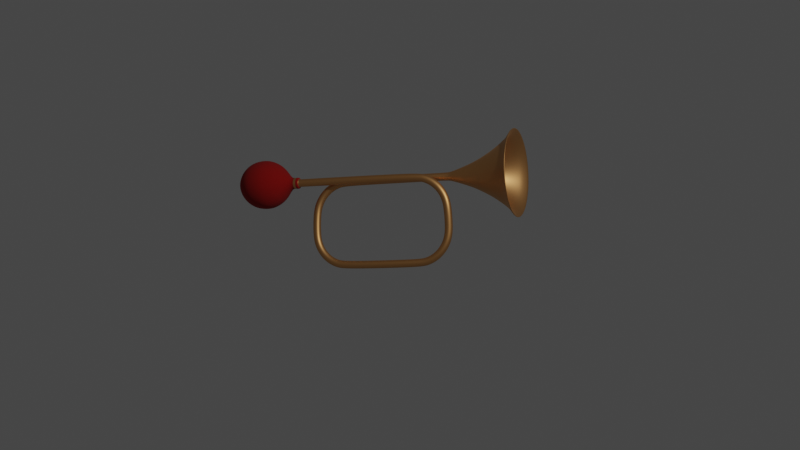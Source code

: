 # Source: air-horn.blend  (saved by Blender 2.83.20; exported with 4.5.12 LTS)
import bpy
from mathutils import Matrix  # noqa: F401  (used for matrix-valued properties, if any)

bpy.ops.wm.read_factory_settings(use_empty=True)
scene = bpy.context.scene
scene.name = 'Scene'

# ---- collections
col_collection = bpy.data.collections.new('Collection'); scene.collection.children.link(col_collection)

# ---- materials (node trees are filled in below, after node groups)
mat_material_001 = bpy.data.materials.new('Material.001')
mat_material_001.use_transparent_shadow = False
mat_material_002 = bpy.data.materials.new('Material.002')
mat_material_002.use_transparent_shadow = False

# ---- node groups
ng_auto_smooth = bpy.data.node_groups.new('Auto Smooth', 'GeometryNodeTree')
_s = ng_auto_smooth.interface.new_socket(name='Geometry', in_out='OUTPUT', socket_type='NodeSocketGeometry')
_s = ng_auto_smooth.interface.new_socket(name='Geometry', in_out='INPUT', socket_type='NodeSocketGeometry')
_s = ng_auto_smooth.interface.new_socket(name='Angle', in_out='INPUT', socket_type='NodeSocketFloat')
_s.subtype = 'ANGLE'
_s.min_value = 0.0
_s.max_value = 3.142
ng_auto_smooth.is_modifier = True
_N = ng_auto_smooth.nodes; _L = ng_auto_smooth.links
n0 = _N.new('NodeGroupOutput'); n0.name = 'Group Output'; n0.location = (480, -100)
n1 = _N.new('NodeGroupInput'); n1.name = 'Group Input'; n1.location = (-420, -300)
n2 = _N.new('NodeGroupInput'); n2.name = 'Group Input.001'; n2.location = (-60, -100)
n3 = _N.new('GeometryNodeSetShadeSmooth'); n3.name = 'Set Shade Smooth'; n3.location = (120, -100)
n3.domain = 'EDGE'
n4 = _N.new('GeometryNodeSetShadeSmooth'); n4.name = 'Set Shade Smooth.001'; n4.location = (300, -100)
n5 = _N.new('GeometryNodeInputMeshEdgeAngle'); n5.name = 'Edge Angle'; n5.location = (-420, -220)
n6 = _N.new('GeometryNodeInputEdgeSmooth'); n6.name = 'Is Edge Smooth'; n6.location = (-60, -160)
n7 = _N.new('GeometryNodeInputShadeSmooth'); n7.name = 'Is Face Smooth'; n7.location = (-240, -340)
n8 = _N.new('FunctionNodeBooleanMath'); n8.name = 'Boolean Math'; n8.location = (-60, -220)
n9 = _N.new('FunctionNodeCompare'); n9.name = 'Compare'; n9.location = (-240, -180)
n9.operation = 'LESS_EQUAL'
_L.new(n5.outputs[0], n9.inputs[0])
_L.new(n4.outputs[0], n0.inputs[0])
_L.new(n1.outputs[1], n9.inputs[1])
_L.new(n9.outputs[0], n8.inputs[0])
_L.new(n7.outputs[0], n8.inputs[1])
_L.new(n2.outputs[0], n3.inputs[0])
_L.new(n6.outputs[0], n3.inputs[1])
_L.new(n3.outputs[0], n4.inputs[0])
_L.new(n8.outputs[0], n3.inputs[2])
n0.is_active_output = True

# ---- material node trees
mat_material_001.use_nodes = True; mat_material_001.node_tree.nodes.clear()
_N = mat_material_001.node_tree.nodes; _L = mat_material_001.node_tree.links
n0 = _N.new('ShaderNodeBsdfPrincipled'); n0.name = 'Principled BSDF'; n0.location = (10, 300)
n0.distribution = 'GGX'
n0.subsurface_method = 'BURLEY'
n0.inputs[0].default_value = (0.8, 0.4087, 0.1546, 1.0)
n0.inputs[1].default_value = 1.0
n0.inputs[3].default_value = 1.45
n0.inputs[27].default_value = (0.0, 0.0, 0.0, 1.0)
n0.inputs[28].default_value = 1.0
n1 = _N.new('ShaderNodeOutputMaterial'); n1.name = 'Material Output'; n1.location = (300, 300)
_L.new(n0.outputs[0], n1.inputs[0])
n1.is_active_output = True
mat_material_002.use_nodes = True; mat_material_002.node_tree.nodes.clear()
_N = mat_material_002.node_tree.nodes; _L = mat_material_002.node_tree.links
n0 = _N.new('ShaderNodeBsdfPrincipled'); n0.name = 'Principled BSDF'; n0.location = (10, 300)
n0.distribution = 'GGX'
n0.subsurface_method = 'BURLEY'
n0.inputs[0].default_value = (0.3032, 0.00153, 0.0, 1.0)
n0.inputs[2].default_value = 1.0
n0.inputs[3].default_value = 1.45
n0.inputs[27].default_value = (0.0, 0.0, 0.0, 1.0)
n0.inputs[28].default_value = 1.0
n1 = _N.new('ShaderNodeOutputMaterial'); n1.name = 'Material Output'; n1.location = (300, 300)
_L.new(n0.outputs[0], n1.inputs[0])
n1.is_active_output = True

# ---- world
world_world = bpy.data.worlds.new('World'); scene.world = world_world
world_world.use_nodes = True; world_world.node_tree.nodes.clear()
_N = world_world.node_tree.nodes; _L = world_world.node_tree.links
n0 = _N.new('ShaderNodeOutputWorld'); n0.name = 'World Output'; n0.location = (300, 300)
n1 = _N.new('ShaderNodeBackground'); n1.name = 'Background'; n1.location = (10, 300)
n1.inputs[0].default_value = (0.05088, 0.05088, 0.05088, 1.0)
_L.new(n1.outputs[0], n0.inputs[0])
n0.is_active_output = True
world_world.color = (0.05088, 0.05088, 0.05088)
world_world.use_sun_shadow = False
world_world.sun_shadow_jitter_overblur = 0.0

# ---- cameras
cam_camera = bpy.data.cameras.new('Camera')
cam_camera.clip_end = 100.0
cam_camera.ortho_scale = 7.314

# ---- lights
light_light = bpy.data.lights.new('Light', 'POINT')
light_light.transmission_factor = 0.0
light_light.energy = 1000.0
light_light.shadow_soft_size = 0.1
light_light.shadow_maximum_resolution = 0.006
light_light.use_absolute_resolution = True

# ---- meshes
me_plane_001 = bpy.data.meshes.new('Plane.001')
me_plane_001.from_pydata([(0.6654, 2.759, 1.665), (4.876e-07, 2.759, 1.941), (-0.6654, 2.759, 1.665), (-0.9409, 2.759, 1.0), (-0.6654, 2.759, 0.3346), (-1.256e-07, 2.759, 0.05905), (0.6654, 2.759, 0.3346), (0.9409, 2.759, 1.0), (0.0601, 1.45, 1.06), (8.526e-08, 1.45, 1.085), (-0.0601, 1.45, 1.06), (-0.085, 1.45, 1.0), (-0.0601, 1.45, 0.9399), (2.986e-08, 1.45, 0.915), (0.0601, 1.45, 0.9399), (0.085, 1.45, 1.0), (0.0601, -0.7218, 1.06), (8.524e-08, -0.7238, 1.085), (-0.0601, -0.7218, 1.06), (-0.085, -0.7171, 1.0), (-0.0601, -0.7124, 0.9401), (2.987e-08, -0.7104, 0.9153), (0.0601, -0.7124, 0.9401), (0.085, -0.7171, 1.0), (0.0601, -0.9383, 1.025), (8.367e-08, -0.946, 1.049), (-0.0601, -0.9383, 1.025), (-0.085, -0.9197, 0.9679), (-0.0601, -0.9011, 0.9107), (2.864e-08, -0.8935, 0.8871), (0.0601, -0.9011, 0.9107), (0.085, -0.9197, 0.9679), (0.0601, -1.138, 0.9234), (7.907e-08, -1.152, 0.9435), (-0.0601, -1.138, 0.9234), (-0.085, -1.103, 0.8748), (-0.0601, -1.067, 0.8261), (2.51e-08, -1.053, 0.806), (0.0601, -1.067, 0.8261), (0.085, -1.103, 0.8748), (0.0601, -1.296, 0.765), (7.191e-08, -1.316, 0.7797), (-0.0601, -1.296, 0.765), (-0.085, -1.248, 0.7297), (-0.0601, -1.199, 0.6944), (1.958e-08, -1.179, 0.6798), (0.0601, -1.199, 0.6944), (0.085, -1.248, 0.7297), (0.0601, -1.398, 0.5655), (6.288e-08, -1.422, 0.5732), (-0.0601, -1.398, 0.5655), (-0.085, -1.341, 0.5469), (-0.0601, -1.284, 0.5284), (1.263e-08, -1.26, 0.5207), (0.0601, -1.284, 0.5284), (0.085, -1.341, 0.5469), (0.0601, -1.433, 0.349), (5.317e-08, -1.458, 0.351), (-0.0601, -1.433, 0.349), (-0.085, -1.373, 0.3443), (-0.0601, -1.313, 0.3396), (4.626e-09, -1.288, 0.3376), (0.0601, -1.313, 0.3396), (0.085, -1.373, 0.3443), (0.0601, -1.433, -0.006982), (2.249e-08, -1.458, -0.008936), (-0.0601, -1.433, -0.006982), (-0.085, -1.373, -0.002267), (-0.0601, -1.313, 0.002449), (-2.489e-08, -1.288, 0.004402), (0.0601, -1.313, 0.002449), (0.085, -1.373, -0.002267), (0.0601, -1.398, -0.2235), (1.277e-08, -1.422, -0.2312), (-0.0601, -1.398, -0.2235), (-0.085, -1.341, -0.2049), (-0.0601, -1.284, -0.1863), (-3.289e-08, -1.26, -0.1786), (0.0601, -1.284, -0.1863), (0.085, -1.341, -0.2049), (0.0601, -1.296, -0.423), (3.749e-09, -1.316, -0.4376), (-0.0601, -1.296, -0.423), (-0.085, -1.248, -0.3877), (-0.0601, -1.199, -0.3523), (-3.985e-08, -1.179, -0.3377), (0.0601, -1.199, -0.3523), (0.085, -1.248, -0.3877), (0.0601, -1.138, -0.5814), (-3.414e-09, -1.152, -0.6015), (-0.0601, -1.138, -0.5814), (-0.085, -1.103, -0.5327), (-0.0601, -1.067, -0.4841), (-4.536e-08, -1.053, -0.464), (0.0601, -1.067, -0.4841), (0.085, -1.103, -0.5327), (0.0601, -0.9383, -0.683), (-8.013e-09, -0.946, -0.7067), (-0.0601, -0.9383, -0.683), (-0.085, -0.9197, -0.6259), (-0.0601, -0.9011, -0.5687), (-4.891e-08, -0.8935, -0.545), (0.0601, -0.9011, -0.5687), (0.085, -0.9197, -0.6259), (0.0601, -0.7218, -0.7179), (-9.586e-09, -0.7238, -0.7427), (-0.0601, -0.7218, -0.7179), (-0.085, -0.7171, -0.658), (-0.0601, -0.7124, -0.598), (-5.014e-08, -0.7104, -0.5732), (0.0601, -0.7124, -0.598), (0.085, -0.7171, -0.658), (0.06014, 0.7954, -0.7179), (5.185e-05, 0.7978, -0.7427), (-0.06007, 0.7964, -0.7179), (-0.085, 0.7919, -0.658), (-0.06014, 0.787, -0.598), (-5.191e-05, 0.7846, -0.5732), (0.06007, 0.786, -0.598), (0.085, 0.7905, -0.658), (0.06356, 1.01, -0.6835), (0.003614, 1.02, -0.7069), (-0.05659, 1.014, -0.6829), (-0.08178, 0.9964, -0.6256), (-0.05721, 0.9772, -0.5686), (0.002742, 0.9677, -0.5451), (0.06295, 0.9735, -0.5691), (0.08814, 0.9912, -0.6264), (0.07354, 1.208, -0.5832), (0.01403, 1.226, -0.6023), (-0.04644, 1.215, -0.581), (-0.07244, 1.182, -0.5318), (-0.04874, 1.145, -0.4835), (0.01078, 1.127, -0.4644), (0.07124, 1.138, -0.4857), (0.09724, 1.172, -0.5349), (0.08909, 1.365, -0.427), (0.03025, 1.39, -0.4393), (-0.03063, 1.375, -0.4221), (-0.05789, 1.328, -0.3856), (-0.03555, 1.278, -0.351), (0.02329, 1.253, -0.3387), (0.08417, 1.268, -0.3559), (0.1114, 1.315, -0.3924), (0.1087, 1.466, -0.2302), (0.05069, 1.495, -0.234), (-0.01071, 1.477, -0.222), (-0.03955, 1.423, -0.2013), (-0.01893, 1.364, -0.184), (0.03906, 1.334, -0.1803), (0.1005, 1.352, -0.1922), (0.1293, 1.407, -0.2129), (0.13, 1.501, -0.01621), (0.07269, 1.531, -0.01293), (0.01086, 1.512, -0.005294), (-0.01929, 1.455, 0.002227), (-9.523e-05, 1.393, 0.005227), (0.0572, 1.363, 0.001949), (0.119, 1.381, -0.005687), (0.1492, 1.438, -0.01321), (0.2, 1.501, 0.3452), (0.1432, 1.531, 0.3533), (0.08106, 1.512, 0.358), (0.05002, 1.455, 0.3566), (0.06825, 1.393, 0.3498), (0.1251, 1.363, 0.3418), (0.1872, 1.381, 0.3371), (0.2182, 1.438, 0.3385), (0.2213, 1.466, 0.5592), (0.1652, 1.495, 0.5743), (0.1026, 1.477, 0.5747), (0.07029, 1.423, 0.5601), (0.08709, 1.364, 0.5391), (0.1432, 1.334, 0.524), (0.2057, 1.352, 0.5236), (0.2381, 1.407, 0.5382), (0.2409, 1.365, 0.756), (0.1856, 1.39, 0.7797), (0.1226, 1.375, 0.7748), (0.08862, 1.328, 0.7444), (0.1037, 1.278, 0.7061), (0.159, 1.253, 0.6824), (0.222, 1.268, 0.6872), (0.256, 1.315, 0.7177), (0.2564, 1.208, 0.9122), (0.2018, 1.226, 0.9426), (0.1384, 1.215, 0.9337), (0.1032, 1.182, 0.8906), (0.1169, 1.145, 0.8386), (0.1715, 1.127, 0.8081), (0.235, 1.138, 0.8171), (0.2701, 1.172, 0.8602), (0.2664, 1.01, 1.013), (0.2123, 1.02, 1.047), (0.1485, 1.014, 1.036), (0.1125, 0.9964, 0.9844), (0.1254, 0.9772, 0.9236), (0.1795, 0.9677, 0.8889), (0.2433, 0.9735, 0.9005), (0.2793, 0.9912, 0.9517), (0.2698, 0.7954, 1.047), (0.2158, 0.7978, 1.083), (0.152, 0.7964, 1.071), (0.1157, 0.7919, 1.017), (0.1283, 0.787, 0.9531), (0.1823, 0.7846, 0.9169), (0.2461, 0.786, 0.9294), (0.2824, 0.7905, 0.9832), (0.2698, -1.674, 1.047), (0.2824, -1.675, 0.9832), (0.2158, -1.674, 1.083), (0.152, -1.674, 1.071), (0.1157, -1.674, 1.017), (0.1283, -1.675, 0.953), (0.1823, -1.675, 0.9167), (0.2461, -1.675, 0.9292), (0.3026, -1.674, 1.069), (0.2997, -1.852, 1.067), (0.3175, -1.852, 0.9761), (0.321, -1.675, 0.9755), (0.2236, -1.674, 1.122), (0.2229, -1.852, 1.118), (0.1302, -1.674, 1.104), (0.1322, -1.852, 1.101), (0.07712, -1.674, 1.025), (0.0806, -1.852, 1.024), (0.09544, -1.675, 0.9312), (0.09843, -1.852, 0.9331), (0.1745, -1.675, 0.8781), (0.1752, -1.852, 0.8815), (0.268, -1.675, 0.8964), (0.266, -1.852, 0.8994), (0.6156, -2.663, 1.277), (0.5259, -2.805, 1.217), (0.5838, -2.805, 0.9225), (0.6894, -2.663, 0.9013), (0.6504, -2.499, 1.3), (0.7304, -2.499, 0.893), (0.6504, -2.328, 1.3), (0.7304, -2.328, 0.893), (0.5923, -2.164, 1.261), (0.6619, -2.164, 0.9068), (0.5017, -2.023, 1.201), (0.5553, -2.023, 0.9283), (0.2708, -2.023, 1.356), (0.2923, -2.164, 1.463), (0.3061, -2.328, 1.531), (0.3061, -2.499, 1.531), (0.2978, -2.663, 1.49), (0.2765, -2.805, 1.385), (-0.00212, -2.023, 1.303), (-0.06231, -2.164, 1.393), (-0.101, -2.328, 1.451), (-0.101, -2.499, 1.451), (-0.07785, -2.663, 1.417), (-0.01821, -2.805, 1.327), (-0.1572, -2.023, 1.072), (-0.2638, -2.164, 1.093), (-0.3323, -2.328, 1.107), (-0.3323, -2.499, 1.107), (-0.2913, -2.663, 1.099), (-0.1857, -2.805, 1.077), (-0.1036, -2.023, 0.7988), (-0.1941, -2.164, 0.7386), (-0.2523, -2.328, 0.6999), (-0.2523, -2.499, 0.6999), (-0.2175, -2.663, 0.7231), (-0.1278, -2.805, 0.7827), (0.1273, -2.023, 0.6437), (0.1059, -2.164, 0.5371), (0.09207, -2.328, 0.4687), (0.09207, -2.499, 0.4687), (0.1003, -2.663, 0.5096), (0.1216, -2.805, 0.6152), (0.4002, -2.023, 0.6974), (0.4604, -2.164, 0.6068), (0.4991, -2.328, 0.5486), (0.4991, -2.499, 0.5486), (0.476, -2.663, 0.5834), (0.4163, -2.805, 0.6732), (0.2698, -1.666, 1.047), (0.2824, -1.666, 0.9832), (0.2158, -1.666, 1.083), (0.152, -1.666, 1.071), (0.1157, -1.666, 1.017), (0.1283, -1.667, 0.953), (0.1823, -1.667, 0.9167), (0.2461, -1.667, 0.9292), (0.4404, -2.881, 1.16), (0.1983, -2.985, 0.9995), (0.394, -2.913, 1.13), (0.3478, -2.942, 1.099), (0.2965, -2.965, 1.065), (0.2449, -2.979, 1.03), (0.1982, -2.985, 1.0), (0.4831, -2.881, 0.9428), (0.2531, -2.979, 0.9891), (0.3137, -2.965, 0.9769), (0.3742, -2.942, 0.9647), (0.4285, -2.913, 0.9538), (0.2563, -2.881, 1.284), (0.1989, -2.985, 0.9991), (0.2453, -2.913, 1.229), (0.2343, -2.942, 1.175), (0.2222, -2.965, 1.115), (0.2099, -2.979, 1.054), (0.03864, -2.881, 1.241), (0.1996, -2.985, 0.9992), (0.06948, -2.913, 1.195), (0.1002, -2.942, 1.149), (0.1343, -2.965, 1.097), (0.1686, -2.979, 1.046), (-0.08502, -2.881, 1.057), (0.2, -2.985, 0.9998), (-0.0304, -2.913, 1.046), (0.02395, -2.942, 1.035), (0.08441, -2.965, 1.023), (0.1451, -2.979, 1.011), (-0.04226, -2.881, 0.8396), (0.1998, -2.985, 1.001), (0.004136, -2.913, 0.8704), (0.05031, -2.942, 0.9011), (0.1017, -2.965, 0.9353), (0.1532, -2.979, 0.9695), (0.1419, -2.881, 0.7159), (0.1992, -2.985, 1.001), (0.1529, -2.913, 0.7705), (0.1638, -2.942, 0.8249), (0.176, -2.965, 0.8853), (0.1882, -2.979, 0.946), (0.3595, -2.881, 0.7587), (0.1986, -2.985, 1.001), (0.3286, -2.913, 0.8051), (0.298, -2.942, 0.8512), (0.2638, -2.965, 0.9026), (0.2296, -2.979, 0.9541), (0.3012, -1.763, 1.068), (0.3193, -1.763, 0.9758), (0.2233, -1.763, 1.12), (0.1312, -1.763, 1.102), (0.07886, -1.763, 1.024), (0.09694, -1.763, 0.9321), (0.1749, -1.764, 0.8798), (0.267, -1.764, 0.8979), (0.3019, -1.719, 1.068), (0.3202, -1.719, 0.9757), (0.2234, -1.719, 1.121), (0.1307, -1.719, 1.103), (0.07799, -1.719, 1.024), (0.09619, -1.719, 0.9317), (0.1747, -1.719, 0.8789), (0.2675, -1.719, 0.8972), (0.5679, 2.678, 1.568), (0.5162, 2.607, 1.516), (4.301e-07, 2.678, 1.803), (3.986e-07, 2.607, 1.73), (-0.5679, 2.678, 1.568), (-0.5162, 2.607, 1.516), (-0.8032, 2.678, 1.0), (-0.73, 2.607, 1.0), (-0.5679, 2.678, 0.4321), (-0.5162, 2.607, 0.4838), (-9.329e-08, 2.678, 0.1968), (-7.683e-08, 2.607, 0.27), (0.5679, 2.678, 0.4321), (0.5162, 2.607, 0.4838), (0.8032, 2.678, 1.0), (0.73, 2.607, 1.0), (0.4462, 2.494, 1.446), (0.1503, 1.794, 1.15), (0.3638, 2.344, 1.364), (0.2786, 2.158, 1.279), (0.2037, 1.965, 1.204), (3.556e-07, 2.494, 1.631), (1.562e-07, 1.794, 1.213), (3.036e-07, 2.344, 1.515), (2.473e-07, 2.158, 1.394), (1.956e-07, 1.965, 1.288), (-0.4462, 2.494, 1.446), (-0.1503, 1.794, 1.15), (-0.3638, 2.344, 1.364), (-0.2786, 2.158, 1.279), (-0.2037, 1.965, 1.204), (-0.6311, 2.494, 1.0), (-0.2125, 1.794, 1.0), (-0.5145, 2.344, 1.0), (-0.3941, 2.158, 1.0), (-0.288, 1.965, 1.0), (-0.4462, 2.494, 0.5538), (-0.1503, 1.794, 0.8497), (-0.3638, 2.344, 0.6362), (-0.2786, 2.158, 0.7214), (-0.2037, 1.965, 0.7963), (-5.531e-08, 2.494, 0.3689), (1.8e-08, 1.794, 0.7875), (-3.12e-08, 2.344, 0.4855), (-8.848e-09, 2.158, 0.6059), (8.382e-09, 1.965, 0.712), (0.4462, 2.494, 0.5538), (0.1503, 1.794, 0.8497), (0.3638, 2.344, 0.6362), (0.2786, 2.158, 0.7214), (0.2037, 1.965, 0.7963), (0.2125, 1.794, 1.0), (0.6311, 2.494, 1.0), (0.288, 1.965, 1.0), (0.3941, 2.158, 1.0), (0.5145, 2.344, 1.0), (0.0601, 1.377, 1.06), (0.085, 1.377, 1.0), (8.526e-08, 1.377, 1.085), (-0.0601, 1.377, 1.06), (-0.085, 1.377, 1.0), (-0.0601, 1.377, 0.9399), (2.986e-08, 1.377, 0.915), (0.0601, 1.377, 0.9399)], [], [(383, 378, 357, 359), (388, 383, 359, 361), (393, 388, 361, 363), (398, 393, 363, 365), (404, 398, 365, 367), (355, 373, 368, 353), (374, 9, 8, 369), (408, 16, 23, 409), (410, 17, 16, 408), (411, 18, 17, 410), (412, 19, 18, 411), (413, 20, 19, 412), (414, 21, 20, 413), (415, 22, 21, 414), (409, 23, 22, 415), (16, 24, 31, 23), (17, 25, 24, 16), (18, 26, 25, 17), (19, 27, 26, 18), (20, 28, 27, 19), (21, 29, 28, 20), (22, 30, 29, 21), (23, 31, 30, 22), (24, 32, 39, 31), (25, 33, 32, 24), (26, 34, 33, 25), (27, 35, 34, 26), (28, 36, 35, 27), (29, 37, 36, 28), (30, 38, 37, 29), (31, 39, 38, 30), (32, 40, 47, 39), (33, 41, 40, 32), (34, 42, 41, 33), (35, 43, 42, 34), (36, 44, 43, 35), (37, 45, 44, 36), (38, 46, 45, 37), (39, 47, 46, 38), (40, 48, 55, 47), (41, 49, 48, 40), (42, 50, 49, 41), (43, 51, 50, 42), (44, 52, 51, 43), (45, 53, 52, 44), (46, 54, 53, 45), (47, 55, 54, 46), (48, 56, 63, 55), (49, 57, 56, 48), (50, 58, 57, 49), (51, 59, 58, 50), (52, 60, 59, 51), (53, 61, 60, 52), (54, 62, 61, 53), (55, 63, 62, 54), (56, 64, 71, 63), (57, 65, 64, 56), (58, 66, 65, 57), (59, 67, 66, 58), (60, 68, 67, 59), (61, 69, 68, 60), (62, 70, 69, 61), (63, 71, 70, 62), (64, 72, 79, 71), (65, 73, 72, 64), (66, 74, 73, 65), (67, 75, 74, 66), (68, 76, 75, 67), (69, 77, 76, 68), (70, 78, 77, 69), (71, 79, 78, 70), (72, 80, 87, 79), (73, 81, 80, 72), (74, 82, 81, 73), (75, 83, 82, 74), (76, 84, 83, 75), (77, 85, 84, 76), (78, 86, 85, 77), (79, 87, 86, 78), (80, 88, 95, 87), (81, 89, 88, 80), (82, 90, 89, 81), (83, 91, 90, 82), (84, 92, 91, 83), (85, 93, 92, 84), (86, 94, 93, 85), (87, 95, 94, 86), (88, 96, 103, 95), (89, 97, 96, 88), (90, 98, 97, 89), (91, 99, 98, 90), (92, 100, 99, 91), (93, 101, 100, 92), (94, 102, 101, 93), (95, 103, 102, 94), (96, 104, 111, 103), (97, 105, 104, 96), (98, 106, 105, 97), (99, 107, 106, 98), (100, 108, 107, 99), (101, 109, 108, 100), (102, 110, 109, 101), (103, 111, 110, 102), (104, 112, 119, 111), (105, 113, 112, 104), (106, 114, 113, 105), (107, 115, 114, 106), (108, 116, 115, 107), (109, 117, 116, 108), (110, 118, 117, 109), (111, 119, 118, 110), (112, 120, 127, 119), (113, 121, 120, 112), (114, 122, 121, 113), (115, 123, 122, 114), (116, 124, 123, 115), (117, 125, 124, 116), (118, 126, 125, 117), (119, 127, 126, 118), (120, 128, 135, 127), (121, 129, 128, 120), (122, 130, 129, 121), (123, 131, 130, 122), (124, 132, 131, 123), (125, 133, 132, 124), (126, 134, 133, 125), (127, 135, 134, 126), (128, 136, 143, 135), (129, 137, 136, 128), (130, 138, 137, 129), (131, 139, 138, 130), (132, 140, 139, 131), (133, 141, 140, 132), (134, 142, 141, 133), (135, 143, 142, 134), (136, 144, 151, 143), (137, 145, 144, 136), (138, 146, 145, 137), (139, 147, 146, 138), (140, 148, 147, 139), (141, 149, 148, 140), (142, 150, 149, 141), (143, 151, 150, 142), (144, 152, 159, 151), (145, 153, 152, 144), (146, 154, 153, 145), (147, 155, 154, 146), (148, 156, 155, 147), (149, 157, 156, 148), (150, 158, 157, 149), (151, 159, 158, 150), (152, 160, 167, 159), (153, 161, 160, 152), (154, 162, 161, 153), (155, 163, 162, 154), (156, 164, 163, 155), (157, 165, 164, 156), (158, 166, 165, 157), (159, 167, 166, 158), (160, 168, 175, 167), (161, 169, 168, 160), (162, 170, 169, 161), (163, 171, 170, 162), (164, 172, 171, 163), (165, 173, 172, 164), (166, 174, 173, 165), (167, 175, 174, 166), (168, 176, 183, 175), (169, 177, 176, 168), (170, 178, 177, 169), (171, 179, 178, 170), (172, 180, 179, 171), (173, 181, 180, 172), (174, 182, 181, 173), (175, 183, 182, 174), (176, 184, 191, 183), (177, 185, 184, 176), (178, 186, 185, 177), (179, 187, 186, 178), (180, 188, 187, 179), (181, 189, 188, 180), (182, 190, 189, 181), (183, 191, 190, 182), (184, 192, 199, 191), (185, 193, 192, 184), (186, 194, 193, 185), (187, 195, 194, 186), (188, 196, 195, 187), (189, 197, 196, 188), (190, 198, 197, 189), (191, 199, 198, 190), (192, 200, 207, 199), (193, 201, 200, 192), (194, 202, 201, 193), (195, 203, 202, 194), (196, 204, 203, 195), (197, 205, 204, 196), (198, 206, 205, 197), (199, 207, 206, 198), (208, 210, 220, 216), (214, 215, 230, 228), (212, 213, 226, 224), (210, 211, 222, 220), (209, 208, 216, 219), (215, 209, 219, 230), (213, 214, 228, 226), (211, 212, 224, 222), (0, 352, 366, 7), (1, 354, 352, 0), (2, 356, 354, 1), (3, 358, 356, 2), (4, 360, 358, 3), (5, 362, 360, 4), (6, 364, 362, 5), (7, 366, 364, 6), (404, 367, 353, 368), (281, 209, 215, 287), (287, 215, 214, 286), (286, 214, 213, 285), (285, 213, 212, 284), (284, 212, 211, 283), (283, 211, 210, 282), (282, 210, 208, 280), (280, 208, 209, 281), (336, 217, 218, 337), (338, 221, 217, 336), (339, 223, 221, 338), (340, 225, 223, 339), (341, 227, 225, 340), (342, 229, 227, 341), (343, 231, 229, 342), (337, 218, 231, 343), (234, 295, 330, 279), (217, 242, 243, 218), (267, 318, 312, 261), (273, 324, 318, 267), (279, 330, 324, 273), (255, 306, 300, 249), (223, 250, 244, 221), (261, 312, 306, 255), (225, 256, 250, 223), (227, 262, 256, 225), (229, 268, 262, 227), (231, 274, 268, 229), (218, 243, 274, 231), (233, 288, 295, 234), (233, 234, 235, 232), (232, 235, 237, 236), (236, 237, 239, 238), (238, 239, 241, 240), (240, 241, 243, 242), (242, 244, 245, 240), (240, 245, 246, 238), (238, 246, 247, 236), (236, 247, 248, 232), (232, 248, 249, 233), (244, 250, 251, 245), (245, 251, 252, 246), (246, 252, 253, 247), (247, 253, 254, 248), (248, 254, 255, 249), (250, 256, 257, 251), (251, 257, 258, 252), (252, 258, 259, 253), (253, 259, 260, 254), (254, 260, 261, 255), (256, 262, 263, 257), (257, 263, 264, 258), (258, 264, 265, 259), (259, 265, 266, 260), (260, 266, 267, 261), (262, 268, 269, 263), (263, 269, 270, 264), (264, 270, 271, 265), (265, 271, 272, 266), (266, 272, 273, 267), (268, 274, 275, 269), (269, 275, 276, 270), (270, 276, 277, 271), (271, 277, 278, 272), (272, 278, 279, 273), (274, 243, 241, 275), (275, 241, 239, 276), (276, 239, 237, 277), (277, 237, 235, 278), (278, 235, 234, 279), (221, 244, 242, 217), (249, 300, 288, 233), (200, 280, 281, 207), (201, 282, 280, 200), (202, 283, 282, 201), (203, 284, 283, 202), (204, 285, 284, 203), (205, 286, 285, 204), (206, 287, 286, 205), (207, 281, 287, 206), (295, 288, 290, 299), (299, 290, 291, 298), (298, 291, 292, 297), (297, 292, 293, 296), (296, 293, 289, 294), (288, 300, 302, 290), (290, 302, 303, 291), (291, 303, 304, 292), (292, 304, 305, 293), (293, 305, 301, 289), (300, 306, 308, 302), (302, 308, 309, 303), (303, 309, 310, 304), (304, 310, 311, 305), (305, 311, 307, 301), (306, 312, 314, 308), (308, 314, 315, 309), (309, 315, 316, 310), (310, 316, 317, 311), (311, 317, 313, 307), (312, 318, 320, 314), (314, 320, 321, 315), (315, 321, 322, 316), (316, 322, 323, 317), (317, 323, 319, 313), (318, 324, 326, 320), (320, 326, 327, 321), (321, 327, 328, 322), (322, 328, 329, 323), (323, 329, 325, 319), (324, 330, 332, 326), (326, 332, 333, 327), (327, 333, 334, 328), (328, 334, 335, 329), (329, 335, 331, 325), (330, 295, 299, 332), (332, 299, 298, 333), (333, 298, 297, 334), (334, 297, 296, 335), (335, 296, 294, 331), (294, 289, 301, 307, 313, 319, 325, 331), (345, 337, 343, 351), (351, 343, 342, 350), (350, 342, 341, 349), (349, 341, 340, 348), (348, 340, 339, 347), (347, 339, 338, 346), (346, 338, 336, 344), (344, 336, 337, 345), (216, 344, 345, 219), (220, 346, 344, 216), (222, 347, 346, 220), (224, 348, 347, 222), (226, 349, 348, 224), (228, 350, 349, 226), (230, 351, 350, 228), (219, 345, 351, 230), (366, 352, 353, 367), (378, 373, 355, 357), (352, 354, 355, 353), (379, 10, 9, 374), (354, 356, 357, 355), (384, 11, 10, 379), (356, 358, 359, 357), (389, 12, 11, 384), (358, 360, 361, 359), (394, 13, 12, 389), (360, 362, 363, 361), (399, 14, 13, 394), (362, 364, 365, 363), (399, 403, 15, 14), (364, 366, 367, 365), (404, 368, 370, 407), (407, 370, 371, 406), (406, 371, 372, 405), (405, 372, 369, 403), (374, 369, 372, 377), (377, 372, 371, 376), (376, 371, 370, 375), (375, 370, 368, 373), (379, 374, 377, 382), (382, 377, 376, 381), (381, 376, 375, 380), (380, 375, 373, 378), (384, 379, 382, 387), (387, 382, 381, 386), (386, 381, 380, 385), (385, 380, 378, 383), (389, 384, 387, 392), (392, 387, 386, 391), (391, 386, 385, 390), (390, 385, 383, 388), (394, 389, 392, 397), (397, 392, 391, 396), (396, 391, 390, 395), (395, 390, 388, 393), (399, 394, 397, 402), (402, 397, 396, 401), (401, 396, 395, 400), (400, 395, 393, 398), (403, 399, 402, 405), (405, 402, 401, 406), (406, 401, 400, 407), (407, 400, 398, 404), (15, 403, 369, 8), (15, 409, 415, 14), (14, 415, 414, 13), (13, 414, 413, 12), (12, 413, 412, 11), (11, 412, 411, 10), (10, 411, 410, 9), (9, 410, 408, 8), (8, 408, 409, 15)])
me_plane_001.polygons.foreach_set('use_smooth', [True] * 409)
me_plane_001.polygons.foreach_set('material_index', [0, 0, 0, 0, 0, 0, 0, 0, 0, 0, 0, 0, 0, 0, 0, 0, 0, 0, 0, 0, 0, 0, 0, 0, 0, 0, 0, 0, 0, 0, 0, 0, 0, 0, 0, 0, 0, 0, 0, 0, 0, 0, 0, 0, 0, 0, 0, 0, 0, 0, 0, 0, 0, 0, 0, 0, 0, 0, 0, 0, 0, 0, 0, 0, 0, 0, 0, 0, 0, 0, 0, 0, 0, 0, 0, 0, 0, 0, 0, 0, 0, 0, 0, 0, 0, 0, 0, 0, 0, 0, 0, 0, 0, 0, 0, 0, 0, 0, 0, 0, 0, 0, 0, 0, 0, 0, 0, 0, 0, 0, 0, 0, 0, 0, 0, 0, 0, 0, 0, 0, 0, 0, 0, 0, 0, 0, 0, 0, 0, 0, 0, 0, 0, 0, 0, 0, 0, 0, 0, 0, 0, 0, 0, 0, 0, 0, 0, 0, 0, 0, 0, 0, 0, 0, 0, 0, 0, 0, 0, 0, 0, 0, 0, 0, 0, 0, 0, 0, 0, 0, 0, 0, 0, 0, 0, 0, 0, 0, 0, 0, 0, 0, 0, 0, 0, 0, 0, 0, 0, 0, 0, 0, 0, 0, 0, 0, 0, 0, 0, 1, 1, 1, 1, 1, 1, 1, 1, 0, 0, 0, 0, 0, 0, 0, 0, 0, 0, 0, 0, 0, 0, 0, 0, 0, 1, 1, 1, 1, 1, 1, 1, 1, 1, 1, 1, 1, 1, 1, 1, 1, 1, 1, 1, 1, 1, 1, 1, 1, 1, 1, 1, 1, 1, 1, 1, 1, 1, 1, 1, 1, 1, 1, 1, 1, 1, 1, 1, 1, 1, 1, 1, 1, 1, 1, 1, 1, 1, 1, 1, 1, 1, 1, 1, 1, 1, 1, 1, 1, 0, 0, 0, 0, 0, 0, 0, 0, 1, 1, 1, 1, 1, 1, 1, 1, 1, 1, 1, 1, 1, 1, 1, 1, 1, 1, 1, 1, 1, 1, 1, 1, 1, 1, 1, 1, 1, 1, 1, 1, 1, 1, 1, 1, 1, 1, 1, 1, 1, 0, 0, 0, 0, 0, 0, 0, 0, 1, 1, 1, 1, 1, 1, 1, 1, 0, 0, 0, 0, 0, 0, 0, 0, 0, 0, 0, 0, 0, 0, 0, 0, 0, 0, 0, 0, 0, 0, 0, 0, 0, 0, 0, 0, 0, 0, 0, 0, 0, 0, 0, 0, 0, 0, 0, 0, 0, 0, 0, 0, 0, 0, 0, 0, 0, 0, 0, 0, 0, 0, 0, 0])
_uv = me_plane_001.uv_layers.new(name='UVMap')
_uv.uv.foreach_set('vector', [0.01356, 0.375, 0.01356, 0.25, 0.007278, 0.25, 0.007278, 0.375, 0.01356, 0.5, 0.01356, 0.375, 0.007278, 0.375, 0.007278, 0.5, 0.01356, 0.625, 0.01356, 0.5, 0.007278, 0.5, 0.007278, 0.625, 0.01356, 0.75, 0.01356, 0.625, 0.007278, 0.625, 0.007278, 0.75, 0.01356, 0.875, 0.01356, 0.75, 0.007278, 0.75, 0.007278, 0.875, 0.007278, 0.125, 0.01356, 0.125, 0.01356, 0.001145, 0.007278, 0.0, 0.05106, 0.125, 0.06897, 0.125, 0.06897, 0.0, 0.05106, 0.002052, 0.07013, 1.0, 0.1034, 1.0, 0.1034, 0.875, 0.07013, 0.875, 0.07013, 0.125, 0.1034, 0.125, 0.1034, 0.0, 0.07013, 0.0, 0.07013, 0.25, 0.1034, 0.25, 0.1034, 0.125, 0.07013, 0.125, 0.07013, 0.375, 0.1034, 0.375, 0.1034, 0.25, 0.07013, 0.25, 0.07013, 0.5, 0.1034, 0.5, 0.1034, 0.375, 0.07013, 0.375, 0.07013, 0.625, 0.1034, 0.625, 0.1034, 0.5, 0.07013, 0.5, 0.07013, 0.75, 0.1034, 0.75, 0.1034, 0.625, 0.07013, 0.625, 0.07013, 0.875, 0.1034, 0.875, 0.1034, 0.75, 0.07013, 0.75, 0.1034, 1.0, 0.1379, 1.0, 0.1379, 0.875, 0.1034, 0.875, 0.1034, 0.125, 0.1379, 0.125, 0.1379, 0.0, 0.1034, 0.0, 0.1034, 0.25, 0.1379, 0.25, 0.1379, 0.125, 0.1034, 0.125, 0.1034, 0.375, 0.1379, 0.375, 0.1379, 0.25, 0.1034, 0.25, 0.1034, 0.5, 0.1379, 0.5, 0.1379, 0.375, 0.1034, 0.375, 0.1034, 0.625, 0.1379, 0.625, 0.1379, 0.5, 0.1034, 0.5, 0.1034, 0.75, 0.1379, 0.75, 0.1379, 0.625, 0.1034, 0.625, 0.1034, 0.875, 0.1379, 0.875, 0.1379, 0.75, 0.1034, 0.75, 0.1379, 1.0, 0.1724, 1.0, 0.1724, 0.875, 0.1379, 0.875, 0.1379, 0.125, 0.1724, 0.125, 0.1724, 0.0, 0.1379, 0.0, 0.1379, 0.25, 0.1724, 0.25, 0.1724, 0.125, 0.1379, 0.125, 0.1379, 0.375, 0.1724, 0.375, 0.1724, 0.25, 0.1379, 0.25, 0.1379, 0.5, 0.1724, 0.5, 0.1724, 0.375, 0.1379, 0.375, 0.1379, 0.625, 0.1724, 0.625, 0.1724, 0.5, 0.1379, 0.5, 0.1379, 0.75, 0.1724, 0.75, 0.1724, 0.625, 0.1379, 0.625, 0.1379, 0.875, 0.1724, 0.875, 0.1724, 0.75, 0.1379, 0.75, 0.1724, 1.0, 0.2069, 1.0, 0.2069, 0.875, 0.1724, 0.875, 0.1724, 0.125, 0.2069, 0.125, 0.2069, 0.0, 0.1724, 0.0, 0.1724, 0.25, 0.2069, 0.25, 0.2069, 0.125, 0.1724, 0.125, 0.1724, 0.375, 0.2069, 0.375, 0.2069, 0.25, 0.1724, 0.25, 0.1724, 0.5, 0.2069, 0.5, 0.2069, 0.375, 0.1724, 0.375, 0.1724, 0.625, 0.2069, 0.625, 0.2069, 0.5, 0.1724, 0.5, 0.1724, 0.75, 0.2069, 0.75, 0.2069, 0.625, 0.1724, 0.625, 0.1724, 0.875, 0.2069, 0.875, 0.2069, 0.75, 0.1724, 0.75, 0.2069, 1.0, 0.2414, 1.0, 0.2414, 0.875, 0.2069, 0.875, 0.2069, 0.125, 0.2414, 0.125, 0.2414, 0.0, 0.2069, 0.0, 0.2069, 0.25, 0.2414, 0.25, 0.2414, 0.125, 0.2069, 0.125, 0.2069, 0.375, 0.2414, 0.375, 0.2414, 0.25, 0.2069, 0.25, 0.2069, 0.5, 0.2414, 0.5, 0.2414, 0.375, 0.2069, 0.375, 0.2069, 0.625, 0.2414, 0.625, 0.2414, 0.5, 0.2069, 0.5, 0.2069, 0.75, 0.2414, 0.75, 0.2414, 0.625, 0.2069, 0.625, 0.2069, 0.875, 0.2414, 0.875, 0.2414, 0.75, 0.2069, 0.75, 0.2414, 1.0, 0.2759, 1.0, 0.2759, 0.875, 0.2414, 0.875, 0.2414, 0.125, 0.2759, 0.125, 0.2759, 0.0, 0.2414, 0.0, 0.2414, 0.25, 0.2759, 0.25, 0.2759, 0.125, 0.2414, 0.125, 0.2414, 0.375, 0.2759, 0.375, 0.2759, 0.25, 0.2414, 0.25, 0.2414, 0.5, 0.2759, 0.5, 0.2759, 0.375, 0.2414, 0.375, 0.2414, 0.625, 0.2759, 0.625, 0.2759, 0.5, 0.2414, 0.5, 0.2414, 0.75, 0.2759, 0.75, 0.2759, 0.625, 0.2414, 0.625, 0.2414, 0.875, 0.2759, 0.875, 0.2759, 0.75, 0.2414, 0.75, 0.2759, 1.0, 0.3103, 1.0, 0.3103, 0.875, 0.2759, 0.875, 0.2759, 0.125, 0.3103, 0.125, 0.3103, 0.0, 0.2759, 0.0, 0.2759, 0.25, 0.3103, 0.25, 0.3103, 0.125, 0.2759, 0.125, 0.2759, 0.375, 0.3103, 0.375, 0.3103, 0.25, 0.2759, 0.25, 0.2759, 0.5, 0.3103, 0.5, 0.3103, 0.375, 0.2759, 0.375, 0.2759, 0.625, 0.3103, 0.625, 0.3103, 0.5, 0.2759, 0.5, 0.2759, 0.75, 0.3103, 0.75, 0.3103, 0.625, 0.2759, 0.625, 0.2759, 0.875, 0.3103, 0.875, 0.3103, 0.75, 0.2759, 0.75, 0.3103, 1.0, 0.3448, 1.0, 0.3448, 0.875, 0.3103, 0.875, 0.3103, 0.125, 0.3448, 0.125, 0.3448, 0.0, 0.3103, 0.0, 0.3103, 0.25, 0.3448, 0.25, 0.3448, 0.125, 0.3103, 0.125, 0.3103, 0.375, 0.3448, 0.375, 0.3448, 0.25, 0.3103, 0.25, 0.3103, 0.5, 0.3448, 0.5, 0.3448, 0.375, 0.3103, 0.375, 0.3103, 0.625, 0.3448, 0.625, 0.3448, 0.5, 0.3103, 0.5, 0.3103, 0.75, 0.3448, 0.75, 0.3448, 0.625, 0.3103, 0.625, 0.3103, 0.875, 0.3448, 0.875, 0.3448, 0.75, 0.3103, 0.75, 0.3448, 1.0, 0.3793, 1.0, 0.3793, 0.875, 0.3448, 0.875, 0.3448, 0.125, 0.3793, 0.125, 0.3793, 0.0, 0.3448, 0.0, 0.3448, 0.25, 0.3793, 0.25, 0.3793, 0.125, 0.3448, 0.125, 0.3448, 0.375, 0.3793, 0.375, 0.3793, 0.25, 0.3448, 0.25, 0.3448, 0.5, 0.3793, 0.5, 0.3793, 0.375, 0.3448, 0.375, 0.3448, 0.625, 0.3793, 0.625, 0.3793, 0.5, 0.3448, 0.5, 0.3448, 0.75, 0.3793, 0.75, 0.3793, 0.625, 0.3448, 0.625, 0.3448, 0.875, 0.3793, 0.875, 0.3793, 0.75, 0.3448, 0.75, 0.3793, 1.0, 0.4138, 1.0, 0.4138, 0.875, 0.3793, 0.875, 0.3793, 0.125, 0.4138, 0.125, 0.4138, 0.0, 0.3793, 0.0, 0.3793, 0.25, 0.4138, 0.25, 0.4138, 0.125, 0.3793, 0.125, 0.3793, 0.375, 0.4138, 0.375, 0.4138, 0.25, 0.3793, 0.25, 0.3793, 0.5, 0.4138, 0.5, 0.4138, 0.375, 0.3793, 0.375, 0.3793, 0.625, 0.4138, 0.625, 0.4138, 0.5, 0.3793, 0.5, 0.3793, 0.75, 0.4138, 0.75, 0.4138, 0.625, 0.3793, 0.625, 0.3793, 0.875, 0.4138, 0.875, 0.4138, 0.75, 0.3793, 0.75, 0.4138, 1.0, 0.4483, 1.0, 0.4483, 0.875, 0.4138, 0.875, 0.4138, 0.125, 0.4483, 0.125, 0.4483, 0.0, 0.4138, 0.0, 0.4138, 0.25, 0.4483, 0.25, 0.4483, 0.125, 0.4138, 0.125, 0.4138, 0.375, 0.4483, 0.375, 0.4483, 0.25, 0.4138, 0.25, 0.4138, 0.5, 0.4483, 0.5, 0.4483, 0.375, 0.4138, 0.375, 0.4138, 0.625, 0.4483, 0.625, 0.4483, 0.5, 0.4138, 0.5, 0.4138, 0.75, 0.4483, 0.75, 0.4483, 0.625, 0.4138, 0.625, 0.4138, 0.875, 0.4483, 0.875, 0.4483, 0.75, 0.4138, 0.75, 0.4483, 1.0, 0.4828, 1.0, 0.4828, 0.875, 0.4483, 0.875, 0.4483, 0.125, 0.4828, 0.125, 0.4828, 0.0, 0.4483, 0.0, 0.4483, 0.25, 0.4828, 0.25, 0.4828, 0.125, 0.4483, 0.125, 0.4483, 0.375, 0.4828, 0.375, 0.4828, 0.25, 0.4483, 0.25, 0.4483, 0.5, 0.4828, 0.5, 0.4828, 0.375, 0.4483, 0.375, 0.4483, 0.625, 0.4828, 0.625, 0.4828, 0.5, 0.4483, 0.5, 0.4483, 0.75, 0.4828, 0.75, 0.4828, 0.625, 0.4483, 0.625, 0.4483, 0.875, 0.4828, 0.875, 0.4828, 0.75, 0.4483, 0.75, 0.4828, 1.0, 0.5172, 1.0, 0.5172, 0.875, 0.4828, 0.875, 0.4828, 0.125, 0.5172, 0.125, 0.5172, 0.0, 0.4828, 0.0, 0.4828, 0.25, 0.5172, 0.25, 0.5172, 0.125, 0.4828, 0.125, 0.4828, 0.375, 0.5172, 0.375, 0.5172, 0.25, 0.4828, 0.25, 0.4828, 0.5, 0.5172, 0.5, 0.5172, 0.375, 0.4828, 0.375, 0.4828, 0.625, 0.5172, 0.625, 0.5172, 0.5, 0.4828, 0.5, 0.4828, 0.75, 0.5172, 0.75, 0.5172, 0.625, 0.4828, 0.625, 0.4828, 0.875, 0.5172, 0.875, 0.5172, 0.75, 0.4828, 0.75, 0.5172, 1.0, 0.5517, 1.0, 0.5517, 0.875, 0.5172, 0.875, 0.5172, 0.125, 0.5517, 0.125, 0.5517, 0.0, 0.5172, 0.0, 0.5172, 0.25, 0.5517, 0.25, 0.5517, 0.125, 0.5172, 0.125, 0.5172, 0.375, 0.5517, 0.375, 0.5517, 0.25, 0.5172, 0.25, 0.5172, 0.5, 0.5517, 0.5, 0.5517, 0.375, 0.5172, 0.375, 0.5172, 0.625, 0.5517, 0.625, 0.5517, 0.5, 0.5172, 0.5, 0.5172, 0.75, 0.5517, 0.75, 0.5517, 0.625, 0.5172, 0.625, 0.5172, 0.875, 0.5517, 0.875, 0.5517, 0.75, 0.5172, 0.75, 0.5517, 1.0, 0.5862, 1.0, 0.5862, 0.875, 0.5517, 0.875, 0.5517, 0.125, 0.5862, 0.125, 0.5862, 0.0, 0.5517, 0.0, 0.5517, 0.25, 0.5862, 0.25, 0.5862, 0.125, 0.5517, 0.125, 0.5517, 0.375, 0.5862, 0.375, 0.5862, 0.25, 0.5517, 0.25, 0.5517, 0.5, 0.5862, 0.5, 0.5862, 0.375, 0.5517, 0.375, 0.5517, 0.625, 0.5862, 0.625, 0.5862, 0.5, 0.5517, 0.5, 0.5517, 0.75, 0.5862, 0.75, 0.5862, 0.625, 0.5517, 0.625, 0.5517, 0.875, 0.5862, 0.875, 0.5862, 0.75, 0.5517, 0.75, 0.5862, 1.0, 0.6207, 1.0, 0.6207, 0.875, 0.5862, 0.875, 0.5862, 0.125, 0.6207, 0.125, 0.6207, 0.0, 0.5862, 0.0, 0.5862, 0.25, 0.6207, 0.25, 0.6207, 0.125, 0.5862, 0.125, 0.5862, 0.375, 0.6207, 0.375, 0.6207, 0.25, 0.5862, 0.25, 0.5862, 0.5, 0.6207, 0.5, 0.6207, 0.375, 0.5862, 0.375, 0.5862, 0.625, 0.6207, 0.625, 0.6207, 0.5, 0.5862, 0.5, 0.5862, 0.75, 0.6207, 0.75, 0.6207, 0.625, 0.5862, 0.625, 0.5862, 0.875, 0.6207, 0.875, 0.6207, 0.75, 0.5862, 0.75, 0.6207, 1.0, 0.6552, 1.0, 0.6552, 0.875, 0.6207, 0.875, 0.6207, 0.125, 0.6552, 0.125, 0.6552, 0.0, 0.6207, 0.0, 0.6207, 0.25, 0.6552, 0.25, 0.6552, 0.125, 0.6207, 0.125, 0.6207, 0.375, 0.6552, 0.375, 0.6552, 0.25, 0.6207, 0.25, 0.6207, 0.5, 0.6552, 0.5, 0.6552, 0.375, 0.6207, 0.375, 0.6207, 0.625, 0.6552, 0.625, 0.6552, 0.5, 0.6207, 0.5, 0.6207, 0.75, 0.6552, 0.75, 0.6552, 0.625, 0.6207, 0.625, 0.6207, 0.875, 0.6552, 0.875, 0.6552, 0.75, 0.6207, 0.75, 0.6552, 1.0, 0.6897, 1.0, 0.6897, 0.875, 0.6552, 0.875, 0.6552, 0.125, 0.6897, 0.125, 0.6897, 0.0, 0.6552, 0.0, 0.6552, 0.25, 0.6897, 0.25, 0.6897, 0.125, 0.6552, 0.125, 0.6552, 0.375, 0.6897, 0.375, 0.6897, 0.25, 0.6552, 0.25, 0.6552, 0.5, 0.6897, 0.5, 0.6897, 0.375, 0.6552, 0.375, 0.6552, 0.625, 0.6897, 0.625, 0.6897, 0.5, 0.6552, 0.5, 0.6552, 0.75, 0.6897, 0.75, 0.6897, 0.625, 0.6552, 0.625, 0.6552, 0.875, 0.6897, 0.875, 0.6897, 0.75, 0.6552, 0.75, 0.6897, 1.0, 0.7241, 1.0, 0.7241, 0.875, 0.6897, 0.875, 0.6897, 0.125, 0.7241, 0.125, 0.7241, 0.0, 0.6897, 0.0, 0.6897, 0.25, 0.7241, 0.25, 0.7241, 0.125, 0.6897, 0.125, 0.6897, 0.375, 0.7241, 0.375, 0.7241, 0.25, 0.6897, 0.25, 0.6897, 0.5, 0.7241, 0.5, 0.7241, 0.375, 0.6897, 0.375, 0.6897, 0.625, 0.7241, 0.625, 0.7241, 0.5, 0.6897, 0.5, 0.6897, 0.75, 0.7241, 0.75, 0.7241, 0.625, 0.6897, 0.625, 0.6897, 0.875, 0.7241, 0.875, 0.7241, 0.75, 0.6897, 0.75, 0.7241, 1.0, 0.7586, 1.0, 0.7586, 0.875, 0.7241, 0.875, 0.7241, 0.125, 0.7586, 0.125, 0.7586, 0.0, 0.7241, 0.0, 0.7241, 0.25, 0.7586, 0.25, 0.7586, 0.125, 0.7241, 0.125, 0.7241, 0.375, 0.7586, 0.375, 0.7586, 0.25, 0.7241, 0.25, 0.7241, 0.5, 0.7586, 0.5, 0.7586, 0.375, 0.7241, 0.375, 0.7241, 0.625, 0.7586, 0.625, 0.7586, 0.5, 0.7241, 0.5, 0.7241, 0.75, 0.7586, 0.75, 0.7586, 0.625, 0.7241, 0.625, 0.7241, 0.875, 0.7586, 0.875, 0.7586, 0.75, 0.7241, 0.75, 0.7586, 1.0, 0.7931, 1.0, 0.7931, 0.875, 0.7586, 0.875, 0.7586, 0.125, 0.7931, 0.125, 0.7931, 0.0, 0.7586, 0.0, 0.7586, 0.25, 0.7931, 0.25, 0.7931, 0.125, 0.7586, 0.125, 0.7586, 0.375, 0.7931, 0.375, 0.7931, 0.25, 0.7586, 0.25, 0.7586, 0.5, 0.7931, 0.5, 0.7931, 0.375, 0.7586, 0.375, 0.7586, 0.625, 0.7931, 0.625, 0.7931, 0.5, 0.7586, 0.5, 0.7586, 0.75, 0.7931, 0.75, 0.7931, 0.625, 0.7586, 0.625, 0.7586, 0.875, 0.7931, 0.875, 0.7931, 0.75, 0.7586, 0.75, 0.7931, 1.0, 0.8276, 1.0, 0.8276, 0.875, 0.7931, 0.875, 0.7931, 0.125, 0.8276, 0.125, 0.8276, 0.0, 0.7931, 0.0, 0.7931, 0.25, 0.8276, 0.25, 0.8276, 0.125, 0.7931, 0.125, 0.7931, 0.375, 0.8276, 0.375, 0.8276, 0.25, 0.7931, 0.25, 0.7931, 0.5, 0.8276, 0.5, 0.8276, 0.375, 0.7931, 0.375, 0.7931, 0.625, 0.8276, 0.625, 0.8276, 0.5, 0.7931, 0.5, 0.7931, 0.75, 0.8276, 0.75, 0.8276, 0.625, 0.7931, 0.625, 0.7931, 0.875, 0.8276, 0.875, 0.8276, 0.75, 0.7931, 0.75, 0.8276, 1.0, 0.8621, 1.0, 0.8621, 0.875, 0.8276, 0.875, 0.8276, 0.125, 0.8621, 0.125, 0.8621, 0.0, 0.8276, 0.0, 0.8276, 0.25, 0.8621, 0.25, 0.8621, 0.125, 0.8276, 0.125, 0.8276, 0.375, 0.8621, 0.375, 0.8621, 0.25, 0.8276, 0.25, 0.8276, 0.5, 0.8621, 0.5, 0.8621, 0.375, 0.8276, 0.375, 0.8276, 0.625, 0.8621, 0.625, 0.8621, 0.5, 0.8276, 0.5, 0.8276, 0.75, 0.8621, 0.75, 0.8621, 0.625, 0.8276, 0.625, 0.8276, 0.875, 0.8621, 0.875, 0.8621, 0.75, 0.8276, 0.75, 0.8621, 1.0, 0.8966, 1.0, 0.8966, 0.875, 0.8621, 0.875, 0.8621, 0.125, 0.8966, 0.125, 0.8966, 0.0, 0.8621, 0.0, 0.8621, 0.25, 0.8966, 0.25, 0.8966, 0.125, 0.8621, 0.125, 0.8621, 0.375, 0.8966, 0.375, 0.8966, 0.25, 0.8621, 0.25, 0.8621, 0.5, 0.8966, 0.5, 0.8966, 0.375, 0.8621, 0.375, 0.8621, 0.625, 0.8966, 0.625, 0.8966, 0.5, 0.8621, 0.5, 0.8621, 0.75, 0.8966, 0.75, 0.8966, 0.625, 0.8621, 0.625, 0.8621, 0.875, 0.8966, 0.875, 0.8966, 0.75, 0.8621, 0.75, 0.9285, 0.0, 0.9285, 0.125, 0.9285, 0.125, 0.9285, 0.0, 0.9285, 0.625, 0.9285, 0.75, 0.9285, 0.75, 0.9285, 0.625, 0.9285, 0.375, 0.9285, 0.5, 0.9285, 0.5, 0.9285, 0.375, 0.9285, 0.125, 0.9285, 0.25, 0.9285, 0.25, 0.9285, 0.125, 0.9285, 0.875, 0.9285, 1.0, 0.9285, 1.0, 0.9285, 0.875, 0.9285, 0.75, 0.9285, 0.875, 0.9285, 0.875, 0.9285, 0.75, 0.9285, 0.5, 0.9285, 0.625, 0.9285, 0.625, 0.9285, 0.5, 0.9285, 0.25, 0.9285, 0.375, 0.9285, 0.375, 0.9285, 0.25, 0.0, 1.0, 0.004257, 1.0, 0.004257, 0.875, 0.0, 0.875, 0.0, 0.125, 0.004257, 0.125, 0.004257, 0.0, 0.0, 0.0, 0.0, 0.25, 0.004257, 0.25, 0.004257, 0.125, 0.0, 0.125, 0.0, 0.375, 0.004257, 0.375, 0.004257, 0.25, 0.0, 0.25, 0.0, 0.5, 0.004257, 0.5, 0.004257, 0.375, 0.0, 0.375, 0.0, 0.625, 0.004257, 0.625, 0.004257, 0.5, 0.0, 0.5, 0.0, 0.75, 0.004257, 0.75, 0.004257, 0.625, 0.0, 0.625, 0.0, 0.875, 0.004257, 0.875, 0.004257, 0.75, 0.0, 0.75, 0.01356, 0.875, 0.007278, 0.875, 0.007278, 1.0, 0.01356, 0.9989, 0.9284, 0.875, 0.9285, 0.875, 0.9285, 0.75, 0.9284, 0.75, 0.9284, 0.75, 0.9285, 0.75, 0.9285, 0.625, 0.9284, 0.625, 0.9284, 0.625, 0.9285, 0.625, 0.9285, 0.5, 0.9284, 0.5, 0.9284, 0.5, 0.9285, 0.5, 0.9285, 0.375, 0.9284, 0.375, 0.9284, 0.375, 0.9285, 0.375, 0.9285, 0.25, 0.9284, 0.25, 0.9284, 0.25, 0.9285, 0.25, 0.9285, 0.125, 0.9284, 0.125, 0.9284, 0.125, 0.9285, 0.125, 0.9285, 0.0, 0.9284, 0.0, 0.9284, 1.0, 0.9285, 1.0, 0.9285, 0.875, 0.9284, 0.875, 0.9298, 1.0, 0.931, 1.0, 0.931, 0.875, 0.9298, 0.875, 0.9298, 0.125, 0.931, 0.125, 0.931, 0.0, 0.9298, 0.0, 0.9298, 0.25, 0.931, 0.25, 0.931, 0.125, 0.9298, 0.125, 0.9298, 0.375, 0.931, 0.375, 0.931, 0.25, 0.9298, 0.25, 0.9298, 0.5, 0.931, 0.5, 0.931, 0.375, 0.9298, 0.375, 0.9298, 0.625, 0.931, 0.625, 0.931, 0.5, 0.9298, 0.5, 0.9298, 0.75, 0.931, 0.75, 0.931, 0.625, 0.9298, 0.625, 0.9298, 0.875, 0.931, 0.875, 0.931, 0.75, 0.9298, 0.75, 0.9833, 0.875, 0.9892, 0.875, 0.9892, 0.75, 0.9833, 0.75, 0.931, 1.0, 0.9477, 1.0, 0.9477, 0.875, 0.931, 0.875, 0.9833, 0.5, 0.9892, 0.5, 0.9892, 0.375, 0.9833, 0.375, 0.9833, 0.625, 0.9892, 0.625, 0.9892, 0.5, 0.9833, 0.5, 0.9833, 0.75, 0.9892, 0.75, 0.9892, 0.625, 0.9833, 0.625, 0.9833, 0.25, 0.9892, 0.25, 0.9892, 0.125, 0.9833, 0.125, 0.931, 0.25, 0.9477, 0.25, 0.9477, 0.125, 0.931, 0.125, 0.9833, 0.375, 0.9892, 0.375, 0.9892, 0.25, 0.9833, 0.25, 0.931, 0.375, 0.9477, 0.375, 0.9477, 0.25, 0.931, 0.25, 0.931, 0.5, 0.9477, 0.5, 0.9477, 0.375, 0.931, 0.375, 0.931, 0.625, 0.9477, 0.625, 0.9477, 0.5, 0.931, 0.5, 0.931, 0.75, 0.9477, 0.75, 0.9477, 0.625, 0.931, 0.625, 0.931, 0.875, 0.9477, 0.875, 0.9477, 0.75, 0.931, 0.75, 0.9833, 1.0, 0.9892, 1.0, 0.9892, 0.875, 0.9833, 0.875, 0.9833, 1.0, 0.9833, 0.875, 0.9774, 0.875, 0.9774, 0.9972, 0.9774, 0.9972, 0.9774, 0.875, 0.9713, 0.875, 0.9713, 0.9907, 0.9713, 0.9907, 0.9713, 0.875, 0.9597, 0.875, 0.9597, 0.9907, 0.9597, 0.9907, 0.9597, 0.875, 0.9536, 0.875, 0.9536, 0.9972, 0.9536, 0.9972, 0.9536, 0.875, 0.9477, 0.875, 0.9477, 1.0, 0.9477, 0.0, 0.9477, 0.125, 0.9536, 0.125, 0.9536, 0.002777, 0.9536, 0.002777, 0.9536, 0.125, 0.9597, 0.125, 0.9597, 0.009297, 0.9597, 0.009297, 0.9597, 0.125, 0.9713, 0.125, 0.9713, 0.009297, 0.9713, 0.009297, 0.9713, 0.125, 0.9774, 0.125, 0.9774, 0.002777, 0.9774, 0.002777, 0.9774, 0.125, 0.9833, 0.125, 0.9833, 0.0, 0.9477, 0.125, 0.9477, 0.25, 0.9536, 0.25, 0.9536, 0.125, 0.9536, 0.125, 0.9536, 0.25, 0.9597, 0.25, 0.9597, 0.125, 0.9597, 0.125, 0.9597, 0.25, 0.9713, 0.25, 0.9713, 0.125, 0.9713, 0.125, 0.9713, 0.25, 0.9774, 0.25, 0.9774, 0.125, 0.9774, 0.125, 0.9774, 0.25, 0.9833, 0.25, 0.9833, 0.125, 0.9477, 0.25, 0.9477, 0.375, 0.9536, 0.375, 0.9536, 0.25, 0.9536, 0.25, 0.9536, 0.375, 0.9597, 0.375, 0.9597, 0.25, 0.9597, 0.25, 0.9597, 0.375, 0.9713, 0.375, 0.9713, 0.25, 0.9713, 0.25, 0.9713, 0.375, 0.9774, 0.375, 0.9774, 0.25, 0.9774, 0.25, 0.9774, 0.375, 0.9833, 0.375, 0.9833, 0.25, 0.9477, 0.375, 0.9477, 0.5, 0.9536, 0.5, 0.9536, 0.375, 0.9536, 0.375, 0.9536, 0.5, 0.9597, 0.5, 0.9597, 0.375, 0.9597, 0.375, 0.9597, 0.5, 0.9713, 0.5, 0.9713, 0.375, 0.9713, 0.375, 0.9713, 0.5, 0.9774, 0.5, 0.9774, 0.375, 0.9774, 0.375, 0.9774, 0.5, 0.9833, 0.5, 0.9833, 0.375, 0.9477, 0.5, 0.9477, 0.625, 0.9536, 0.625, 0.9536, 0.5, 0.9536, 0.5, 0.9536, 0.625, 0.9597, 0.625, 0.9597, 0.5, 0.9597, 0.5, 0.9597, 0.625, 0.9713, 0.625, 0.9713, 0.5, 0.9713, 0.5, 0.9713, 0.625, 0.9774, 0.625, 0.9774, 0.5, 0.9774, 0.5, 0.9774, 0.625, 0.9833, 0.625, 0.9833, 0.5, 0.9477, 0.625, 0.9477, 0.75, 0.9536, 0.75, 0.9536, 0.625, 0.9536, 0.625, 0.9536, 0.75, 0.9597, 0.75, 0.9597, 0.625, 0.9597, 0.625, 0.9597, 0.75, 0.9713, 0.75, 0.9713, 0.625, 0.9713, 0.625, 0.9713, 0.75, 0.9774, 0.75, 0.9774, 0.625, 0.9774, 0.625, 0.9774, 0.75, 0.9833, 0.75, 0.9833, 0.625, 0.9477, 0.75, 0.9477, 0.875, 0.9536, 0.875, 0.9536, 0.75, 0.9536, 0.75, 0.9536, 0.875, 0.9597, 0.875, 0.9597, 0.75, 0.9597, 0.75, 0.9597, 0.875, 0.9713, 0.875, 0.9713, 0.75, 0.9713, 0.75, 0.9713, 0.875, 0.9774, 0.875, 0.9774, 0.75, 0.9774, 0.75, 0.9774, 0.875, 0.9833, 0.875, 0.9833, 0.75, 0.931, 0.125, 0.9477, 0.125, 0.9477, 0.0, 0.931, 0.0, 0.9833, 0.125, 0.9892, 0.125, 0.9892, 0.0, 0.9833, 0.0, 0.8966, 1.0, 0.9284, 1.0, 0.9284, 0.875, 0.8966, 0.875, 0.8966, 0.125, 0.9284, 0.125, 0.9284, 0.0, 0.8966, 0.0, 0.8966, 0.25, 0.9284, 0.25, 0.9284, 0.125, 0.8966, 0.125, 0.8966, 0.375, 0.9284, 0.375, 0.9284, 0.25, 0.8966, 0.25, 0.8966, 0.5, 0.9284, 0.5, 0.9284, 0.375, 0.8966, 0.375, 0.8966, 0.625, 0.9284, 0.625, 0.9284, 0.5, 0.8966, 0.5, 0.8966, 0.75, 0.9284, 0.75, 0.9284, 0.625, 0.8966, 0.625, 0.8966, 0.875, 0.9284, 0.875, 0.9284, 0.75, 0.8966, 0.75, 0.9892, 0.875, 0.9892, 1.0, 0.992, 0.999, 0.992, 0.876, 0.992, 0.876, 0.992, 0.999, 0.995, 0.9957, 0.995, 0.8793, 0.995, 0.8793, 0.995, 0.9957, 0.9973, 0.9826, 0.9973, 0.8924, 0.9973, 0.6598, 0.9973, 0.2152, 0.9973, 0.3748, 0.9973, 0.5002, 0.9973, 0.5002, 0.9973, 0.3748, 0.9973, 0.4382, 0.9973, 0.4368, 0.9892, 0.0, 0.9892, 0.125, 0.992, 0.125, 0.992, 0.0009668, 0.992, 0.0009668, 0.992, 0.125, 0.995, 0.125, 0.995, 0.004294, 0.995, 0.004294, 0.995, 0.125, 0.9973, 0.1941, 0.9973, 0.2152, 0.9973, 0.2152, 0.9973, 0.1941, 0.9973, 0.3233, 0.9973, 0.3748, 0.9973, 0.3748, 0.9973, 0.3233, 0.9973, 0.4392, 0.9973, 0.4382, 0.9892, 0.125, 0.9892, 0.25, 0.992, 0.25, 0.992, 0.125, 0.992, 0.125, 0.992, 0.25, 0.995, 0.25, 0.995, 0.125, 0.995, 0.125, 0.995, 0.25, 0.9973, 0.2839, 0.9973, 0.1941, 0.9973, 0.1941, 0.9973, 0.2839, 0.9973, 0.3501, 0.9973, 0.3233, 0.9973, 0.3233, 0.9973, 0.3501, 0.9973, 0.4392, 0.9973, 0.4392, 0.9892, 0.25, 0.9892, 0.375, 0.992, 0.375, 0.992, 0.25, 0.992, 0.25, 0.992, 0.375, 0.995, 0.375, 0.995, 0.25, 0.995, 0.25, 0.995, 0.375, 0.9973, 0.3855, 0.9973, 0.2839, 0.9973, 0.2839, 0.9973, 0.3855, 0.9973, 0.406, 0.9973, 0.3501, 0.9973, 0.3501, 0.9973, 0.406, 0.9973, 0.4382, 0.9973, 0.4392, 0.9892, 0.375, 0.9892, 0.5, 0.992, 0.5, 0.992, 0.375, 0.992, 0.375, 0.992, 0.5, 0.995, 0.5, 0.995, 0.375, 0.995, 0.375, 0.995, 0.5, 0.9973, 0.4895, 0.9973, 0.3855, 0.9973, 0.3855, 0.9973, 0.4895, 0.9973, 0.469, 0.9973, 0.406, 0.9973, 0.406, 0.9973, 0.469, 0.9973, 0.4368, 0.9973, 0.4382, 0.9892, 0.5, 0.9892, 0.625, 0.992, 0.625, 0.992, 0.5, 0.992, 0.5, 0.992, 0.625, 0.995, 0.625, 0.995, 0.5, 0.995, 0.5, 0.995, 0.625, 0.9973, 0.5911, 0.9973, 0.4895, 0.9973, 0.4895, 0.9973, 0.5911, 0.9973, 0.5249, 0.9973, 0.469, 0.9973, 0.469, 0.9973, 0.5249, 0.9973, 0.4358, 0.9973, 0.4368, 0.9892, 0.625, 0.9892, 0.75, 0.992, 0.75, 0.992, 0.625, 0.992, 0.625, 0.992, 0.75, 0.995, 0.75, 0.995, 0.625, 0.995, 0.625, 0.995, 0.75, 0.9973, 0.6809, 0.9973, 0.5911, 0.9973, 0.5911, 0.9973, 0.6809, 0.9973, 0.5517, 0.9973, 0.5249, 0.9973, 0.5249, 0.9973, 0.5517, 0.9973, 0.4358, 0.9973, 0.4358, 0.9892, 0.75, 0.9892, 0.875, 0.992, 0.874, 0.992, 0.75, 0.992, 0.75, 0.992, 0.874, 0.995, 0.8707, 0.995, 0.75, 0.995, 0.75, 0.995, 0.8707, 0.9973, 0.6598, 0.9973, 0.6809, 0.9973, 0.6809, 0.9973, 0.6598, 0.9973, 0.5002, 0.9973, 0.5517, 0.9973, 0.5517, 0.9973, 0.5002, 0.9973, 0.4368, 0.9973, 0.4358, 0.9973, 0.4368, 0.9973, 0.4382, 0.9973, 0.4392, 0.9973, 0.4392, 0.9973, 0.4382, 0.9973, 0.4368, 0.9973, 0.4358, 0.9973, 0.4358, 0.9291, 0.875, 0.9298, 0.875, 0.9298, 0.75, 0.9291, 0.75, 0.9291, 0.75, 0.9298, 0.75, 0.9298, 0.625, 0.9291, 0.625, 0.9291, 0.625, 0.9298, 0.625, 0.9298, 0.5, 0.9291, 0.5, 0.9291, 0.5, 0.9298, 0.5, 0.9298, 0.375, 0.9291, 0.375, 0.9291, 0.375, 0.9298, 0.375, 0.9298, 0.25, 0.9291, 0.25, 0.9291, 0.25, 0.9298, 0.25, 0.9298, 0.125, 0.9291, 0.125, 0.9291, 0.125, 0.9298, 0.125, 0.9298, 0.0, 0.9291, 0.0, 0.9291, 1.0, 0.9298, 1.0, 0.9298, 0.875, 0.9291, 0.875, 0.9285, 1.0, 0.9291, 1.0, 0.9291, 0.875, 0.9285, 0.875, 0.9285, 0.125, 0.9291, 0.125, 0.9291, 0.0, 0.9285, 0.0, 0.9285, 0.25, 0.9291, 0.25, 0.9291, 0.125, 0.9285, 0.125, 0.9285, 0.375, 0.9291, 0.375, 0.9291, 0.25, 0.9285, 0.25, 0.9285, 0.5, 0.9291, 0.5, 0.9291, 0.375, 0.9285, 0.375, 0.9285, 0.625, 0.9291, 0.625, 0.9291, 0.5, 0.9285, 0.5, 0.9285, 0.75, 0.9291, 0.75, 0.9291, 0.625, 0.9285, 0.625, 0.9285, 0.875, 0.9291, 0.875, 0.9291, 0.75, 0.9285, 0.75, 0.004257, 0.875, 0.004257, 1.0, 0.007278, 1.0, 0.007278, 0.875, 0.01356, 0.25, 0.01356, 0.125, 0.007278, 0.125, 0.007278, 0.25, 0.004257, 0.0, 0.004257, 0.125, 0.007278, 0.125, 0.007278, 0.0, 0.05106, 0.25, 0.06897, 0.25, 0.06897, 0.125, 0.05106, 0.125, 0.004257, 0.125, 0.004257, 0.25, 0.007278, 0.25, 0.007278, 0.125, 0.05106, 0.375, 0.06897, 0.375, 0.06897, 0.25, 0.05106, 0.25, 0.004257, 0.25, 0.004257, 0.375, 0.007278, 0.375, 0.007278, 0.25, 0.05106, 0.5, 0.06897, 0.5, 0.06897, 0.375, 0.05106, 0.375, 0.004257, 0.375, 0.004257, 0.5, 0.007278, 0.5, 0.007278, 0.375, 0.05106, 0.625, 0.06897, 0.625, 0.06897, 0.5, 0.05106, 0.5, 0.004257, 0.5, 0.004257, 0.625, 0.007278, 0.625, 0.007278, 0.5, 0.05106, 0.75, 0.06897, 0.75, 0.06897, 0.625, 0.05106, 0.625, 0.004257, 0.625, 0.004257, 0.75, 0.007278, 0.75, 0.007278, 0.625, 0.05106, 0.75, 0.05106, 0.875, 0.06897, 0.875, 0.06897, 0.75, 0.004257, 0.75, 0.004257, 0.875, 0.007278, 0.875, 0.007278, 0.75, 0.01356, 0.875, 0.01356, 0.9989, 0.02152, 0.9984, 0.02152, 0.875, 0.02152, 0.875, 0.02152, 0.9984, 0.03108, 0.9957, 0.03108, 0.875, 0.03108, 0.875, 0.03108, 0.9957, 0.04199, 0.9994, 0.04199, 0.875, 0.04199, 0.875, 0.04199, 0.9994, 0.05106, 0.9979, 0.05106, 0.875, 0.05106, 0.125, 0.05106, 0.002052, 0.04199, 0.0006382, 0.04199, 0.125, 0.04199, 0.125, 0.04199, 0.0006382, 0.03108, 0.004341, 0.03108, 0.125, 0.03108, 0.125, 0.03108, 0.004341, 0.02152, 0.001569, 0.02152, 0.125, 0.02152, 0.125, 0.02152, 0.001569, 0.01356, 0.001145, 0.01356, 0.125, 0.05106, 0.25, 0.05106, 0.125, 0.04199, 0.125, 0.04199, 0.25, 0.04199, 0.25, 0.04199, 0.125, 0.03108, 0.125, 0.03108, 0.25, 0.03108, 0.25, 0.03108, 0.125, 0.02152, 0.125, 0.02152, 0.25, 0.02152, 0.25, 0.02152, 0.125, 0.01356, 0.125, 0.01356, 0.25, 0.05106, 0.375, 0.05106, 0.25, 0.04199, 0.25, 0.04199, 0.375, 0.04199, 0.375, 0.04199, 0.25, 0.03108, 0.25, 0.03108, 0.375, 0.03108, 0.375, 0.03108, 0.25, 0.02152, 0.25, 0.02152, 0.375, 0.02152, 0.375, 0.02152, 0.25, 0.01356, 0.25, 0.01356, 0.375, 0.05106, 0.5, 0.05106, 0.375, 0.04199, 0.375, 0.04199, 0.5, 0.04199, 0.5, 0.04199, 0.375, 0.03108, 0.375, 0.03108, 0.5, 0.03108, 0.5, 0.03108, 0.375, 0.02152, 0.375, 0.02152, 0.5, 0.02152, 0.5, 0.02152, 0.375, 0.01356, 0.375, 0.01356, 0.5, 0.05106, 0.625, 0.05106, 0.5, 0.04199, 0.5, 0.04199, 0.625, 0.04199, 0.625, 0.04199, 0.5, 0.03108, 0.5, 0.03108, 0.625, 0.03108, 0.625, 0.03108, 0.5, 0.02152, 0.5, 0.02152, 0.625, 0.02152, 0.625, 0.02152, 0.5, 0.01356, 0.5, 0.01356, 0.625, 0.05106, 0.75, 0.05106, 0.625, 0.04199, 0.625, 0.04199, 0.75, 0.04199, 0.75, 0.04199, 0.625, 0.03108, 0.625, 0.03108, 0.75, 0.03108, 0.75, 0.03108, 0.625, 0.02152, 0.625, 0.02152, 0.75, 0.02152, 0.75, 0.02152, 0.625, 0.01356, 0.625, 0.01356, 0.75, 0.05106, 0.875, 0.05106, 0.75, 0.04199, 0.75, 0.04199, 0.875, 0.04199, 0.875, 0.04199, 0.75, 0.03108, 0.75, 0.03108, 0.875, 0.03108, 0.875, 0.03108, 0.75, 0.02152, 0.75, 0.02152, 0.875, 0.02152, 0.875, 0.02152, 0.75, 0.01356, 0.75, 0.01356, 0.875, 0.06897, 0.875, 0.05106, 0.875, 0.05106, 0.9979, 0.06897, 1.0, 0.06897, 0.875, 0.07013, 0.875, 0.07013, 0.75, 0.06897, 0.75, 0.06897, 0.75, 0.07013, 0.75, 0.07013, 0.625, 0.06897, 0.625, 0.06897, 0.625, 0.07013, 0.625, 0.07013, 0.5, 0.06897, 0.5, 0.06897, 0.5, 0.07013, 0.5, 0.07013, 0.375, 0.06897, 0.375, 0.06897, 0.375, 0.07013, 0.375, 0.07013, 0.25, 0.06897, 0.25, 0.06897, 0.25, 0.07013, 0.25, 0.07013, 0.125, 0.06897, 0.125, 0.06897, 0.125, 0.07013, 0.125, 0.07013, 0.0, 0.06897, 0.0, 0.06897, 1.0, 0.07013, 1.0, 0.07013, 0.875, 0.06897, 0.875])
me_plane_001.materials.append(mat_material_001)
me_plane_001.materials.append(mat_material_002)
me_plane_001.use_remesh_fix_poles = True
me_plane_001.use_remesh_preserve_attributes = False
me_plane_001.use_mirror_vertex_groups = False
me_plane_001.update()

# ---- objects
ob_light = bpy.data.objects.new('Light', light_light)
ob_camera = bpy.data.objects.new('Camera', cam_camera)
ob_air_horn = bpy.data.objects.new('Air Horn', me_plane_001)

# ---- transforms, parenting, visibility, modifiers, constraints
ob_light.location = (5.603, 6.695, 3.335)
ob_light.rotation_euler = (0.6503, 0.05522, 1.866)
ob_light.lock_rotations_4d = False
ob_light.empty_display_type = 'ARROWS'
ob_light.color = (0.0, 0.0, 0.0, 0.0)
ob_light.lineart.crease_threshold = 0.0
ob_camera.location = (10.87, 4.531, -1.098)
ob_camera.rotation_euler = (1.669, -4.007e-06, 1.948)
ob_camera.scale = (1.0, 1.0, 1.0)
ob_camera.lock_rotations_4d = False
ob_camera.empty_display_type = 'ARROWS'
ob_camera.color = (0.0, 0.0, 0.0, 0.0)
ob_camera.display_type = 'WIRE'
ob_camera.lineart.crease_threshold = 0.0
ob_air_horn.location = (0.0, 0.0, 0.0)
ob_air_horn.scale = (0.5436, 0.5436, 0.5436)
ob_air_horn.lineart.crease_threshold = 0.0
_m = ob_air_horn.modifiers.new('Solidify', 'SOLIDIFY')
_m.thickness = 0.03
_m = ob_air_horn.modifiers.new('Subdivision', 'SUBSURF')
_m.uv_smooth = 'PRESERVE_CORNERS'
_m.levels = 3
_m.render_levels = 3
_m = ob_air_horn.modifiers.new('Auto Smooth', 'NODES')
_m.node_group = ng_auto_smooth
_gi = [s.identifier for s in ng_auto_smooth.interface.items_tree if s.item_type == 'SOCKET' and s.in_out == 'INPUT']
_m[_gi[1]] = 1.047  # Angle

# ---- collection membership
col_collection.objects.link(ob_light)
col_collection.objects.link(ob_camera)
col_collection.objects.link(ob_air_horn)

# ---- scene / render settings (as saved in the file)
scene.camera = ob_camera
scene.frame_start = 1; scene.frame_end = 250; scene.frame_set(1)
scene.render.engine = 'BLENDER_EEVEE_NEXT'
scene.cycles.use_denoising = False
scene.cycles.samples = 128
scene.cycles.sampling_pattern = 'TABULATED_SOBOL'
scene.cycles.use_adaptive_sampling = False
scene.cycles.use_light_tree = False
scene.eevee.use_gtao = True
scene.view_settings.view_transform = 'Filmic'
bpy.context.view_layer.update()
